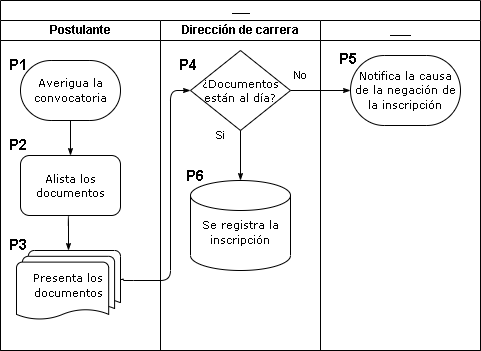

The diagram above was exported from draw.io. Its source (the exported page's mxGraphModel, read from the mxfile embedded in the PNG):
<mxGraphModel dx="741" dy="469" grid="1" gridSize="10" guides="1" tooltips="1" connect="1" arrows="1" fold="1" page="1" pageScale="1" pageWidth="1100" pageHeight="850" background="none" math="0" shadow="0">
  <root>
    <mxCell id="0" />
    <mxCell id="1" parent="0" />
    <mxCell id="77e6c97f196da883-1" value="___" style="swimlane;html=1;childLayout=stackLayout;startSize=20;rounded=0;shadow=0;labelBackgroundColor=none;strokeWidth=1;fontFamily=Verdana;fontSize=8;align=center;" parent="1" vertex="1">
      <mxGeometry x="70" y="40" width="480" height="350" as="geometry" />
    </mxCell>
    <mxCell id="77e6c97f196da883-33" style="edgeStyle=orthogonalEdgeStyle;rounded=1;html=1;labelBackgroundColor=none;startArrow=none;startFill=0;startSize=5;endArrow=classicThin;endFill=1;endSize=5;jettySize=auto;orthogonalLoop=1;strokeWidth=1;fontFamily=Verdana;fontSize=8;entryX=0;entryY=0.5;entryDx=0;entryDy=0;entryPerimeter=0;" parent="77e6c97f196da883-1" source="77e6c97f196da883-13" target="pdjmGlP3XfYnFt5ObGG9-18" edge="1">
      <mxGeometry relative="1" as="geometry">
        <mxPoint x="350" y="90" as="targetPoint" />
      </mxGeometry>
    </mxCell>
    <mxCell id="77e6c97f196da883-2" value="Postulante" style="swimlane;html=1;startSize=20;" parent="77e6c97f196da883-1" vertex="1">
      <mxGeometry y="20" width="160" height="330" as="geometry" />
    </mxCell>
    <mxCell id="77e6c97f196da883-9" value="&lt;font style=&quot;font-size: 11px;&quot;&gt;Alista los documentos&lt;/font&gt;" style="rounded=1;whiteSpace=wrap;html=1;shadow=0;labelBackgroundColor=none;strokeWidth=1;fontFamily=Verdana;fontSize=8;align=center;" parent="77e6c97f196da883-2" vertex="1">
      <mxGeometry x="20" y="135" width="100" height="60" as="geometry" />
    </mxCell>
    <mxCell id="77e6c97f196da883-27" style="edgeStyle=orthogonalEdgeStyle;rounded=1;html=1;labelBackgroundColor=none;startArrow=none;startFill=0;startSize=5;endArrow=classicThin;endFill=1;endSize=5;jettySize=auto;orthogonalLoop=1;strokeWidth=1;fontFamily=Verdana;fontSize=8;exitX=0.487;exitY=0.959;exitDx=0;exitDy=0;exitPerimeter=0;" parent="77e6c97f196da883-2" source="pdjmGlP3XfYnFt5ObGG9-13" target="77e6c97f196da883-9" edge="1">
      <mxGeometry relative="1" as="geometry">
        <Array as="points">
          <mxPoint x="70" y="88" />
        </Array>
        <mxPoint x="240" y="125" as="sourcePoint" />
      </mxGeometry>
    </mxCell>
    <mxCell id="pdjmGlP3XfYnFt5ObGG9-13" value="&lt;span style=&quot;font-family: Verdana;&quot;&gt;Averigua la convocatoria&lt;/span&gt;" style="strokeWidth=1;html=1;shape=mxgraph.flowchart.terminator;whiteSpace=wrap;fontSize=11;" parent="77e6c97f196da883-2" vertex="1">
      <mxGeometry x="20" y="40" width="100" height="60" as="geometry" />
    </mxCell>
    <mxCell id="pdjmGlP3XfYnFt5ObGG9-16" value="&lt;span style=&quot;font-family: Verdana;&quot;&gt;Presenta los documentos&lt;/span&gt;" style="strokeWidth=1;html=1;shape=mxgraph.flowchart.multi-document;whiteSpace=wrap;fontSize=11;" parent="77e6c97f196da883-2" vertex="1">
      <mxGeometry x="16" y="230" width="104" height="70" as="geometry" />
    </mxCell>
    <mxCell id="pdjmGlP3XfYnFt5ObGG9-17" style="edgeStyle=orthogonalEdgeStyle;rounded=1;html=1;labelBackgroundColor=none;startArrow=none;startFill=0;startSize=5;endArrow=classicThin;endFill=1;endSize=5;jettySize=auto;orthogonalLoop=1;strokeWidth=1;fontFamily=Verdana;fontSize=8;exitX=0.5;exitY=1;exitDx=0;exitDy=0;entryX=0.5;entryY=0;entryDx=0;entryDy=0;entryPerimeter=0;" parent="77e6c97f196da883-2" source="77e6c97f196da883-9" target="pdjmGlP3XfYnFt5ObGG9-16" edge="1">
      <mxGeometry relative="1" as="geometry">
        <Array as="points">
          <mxPoint x="68" y="195" />
        </Array>
        <mxPoint x="78.69999999999993" y="107.53999999999996" as="sourcePoint" />
        <mxPoint x="80" y="165" as="targetPoint" />
      </mxGeometry>
    </mxCell>
    <mxCell id="pdjmGlP3XfYnFt5ObGG9-19" value="&lt;b&gt;&lt;font style=&quot;font-size: 15px;&quot;&gt;P1&lt;/font&gt;&lt;/b&gt;" style="text;html=1;strokeColor=none;fillColor=none;align=center;verticalAlign=middle;whiteSpace=wrap;rounded=0;fontSize=11;" parent="77e6c97f196da883-2" vertex="1">
      <mxGeometry x="3" y="29" width="30" height="30" as="geometry" />
    </mxCell>
    <mxCell id="77e6c97f196da883-3" value="Dirección de carrera" style="swimlane;html=1;startSize=20;" parent="77e6c97f196da883-1" vertex="1">
      <mxGeometry x="160" y="20" width="160" height="330" as="geometry" />
    </mxCell>
    <mxCell id="77e6c97f196da883-13" value="&lt;font style=&quot;font-size: 11px;&quot;&gt;¿Documentos están al día?&lt;/font&gt;" style="rhombus;whiteSpace=wrap;html=1;rounded=0;shadow=0;labelBackgroundColor=none;strokeWidth=1;fontFamily=Verdana;fontSize=8;align=center;" parent="77e6c97f196da883-3" vertex="1">
      <mxGeometry x="30" y="30" width="100" height="80" as="geometry" />
    </mxCell>
    <mxCell id="pdjmGlP3XfYnFt5ObGG9-3" style="edgeStyle=orthogonalEdgeStyle;rounded=1;html=1;labelBackgroundColor=none;startArrow=none;startFill=0;startSize=5;endArrow=classicThin;endFill=1;endSize=5;jettySize=auto;orthogonalLoop=1;strokeWidth=1;fontFamily=Verdana;fontSize=8;entryX=0.5;entryY=0;entryDx=0;entryDy=0;exitX=0.5;exitY=1;exitDx=0;exitDy=0;entryPerimeter=0;" parent="77e6c97f196da883-3" source="77e6c97f196da883-13" target="pdjmGlP3XfYnFt5ObGG9-10" edge="1">
      <mxGeometry relative="1" as="geometry">
        <mxPoint x="140" y="80" as="sourcePoint" />
        <mxPoint x="80.00000000000011" y="160" as="targetPoint" />
      </mxGeometry>
    </mxCell>
    <mxCell id="pdjmGlP3XfYnFt5ObGG9-4" value="No" style="text;html=1;strokeColor=none;fillColor=none;align=center;verticalAlign=middle;whiteSpace=wrap;rounded=0;fontSize=11;" parent="77e6c97f196da883-3" vertex="1">
      <mxGeometry x="120" y="40" width="40" height="30" as="geometry" />
    </mxCell>
    <mxCell id="pdjmGlP3XfYnFt5ObGG9-5" value="Si" style="text;html=1;strokeColor=none;fillColor=none;align=center;verticalAlign=middle;whiteSpace=wrap;rounded=0;fontSize=11;" parent="77e6c97f196da883-3" vertex="1">
      <mxGeometry x="40" y="100" width="40" height="30" as="geometry" />
    </mxCell>
    <mxCell id="pdjmGlP3XfYnFt5ObGG9-10" value="&lt;span style=&quot;font-family: Verdana;&quot;&gt;&lt;br&gt;Se registra la inscripción&lt;/span&gt;" style="strokeWidth=1;html=1;shape=mxgraph.flowchart.database;whiteSpace=wrap;fontSize=11;" parent="77e6c97f196da883-3" vertex="1">
      <mxGeometry x="30" y="160" width="100" height="90" as="geometry" />
    </mxCell>
    <mxCell id="pdjmGlP3XfYnFt5ObGG9-24" value="&lt;b&gt;&lt;font style=&quot;font-size: 15px;&quot;&gt;P6&lt;br&gt;&lt;/font&gt;&lt;/b&gt;" style="text;html=1;strokeColor=none;fillColor=none;align=center;verticalAlign=middle;whiteSpace=wrap;rounded=0;fontSize=11;" parent="77e6c97f196da883-3" vertex="1">
      <mxGeometry x="20" y="140" width="30" height="30" as="geometry" />
    </mxCell>
    <mxCell id="77e6c97f196da883-4" value="___" style="swimlane;html=1;startSize=20;" parent="77e6c97f196da883-1" vertex="1">
      <mxGeometry x="320" y="20" width="160" height="330" as="geometry" />
    </mxCell>
    <mxCell id="pdjmGlP3XfYnFt5ObGG9-18" value="&lt;span style=&quot;font-family: Verdana;&quot;&gt;Notifica la causa de la negación de la inscripción&lt;/span&gt;" style="strokeWidth=1;html=1;shape=mxgraph.flowchart.terminator;whiteSpace=wrap;fontSize=11;" parent="77e6c97f196da883-4" vertex="1">
      <mxGeometry x="30" y="35" width="110" height="70" as="geometry" />
    </mxCell>
    <mxCell id="77e6c97f196da883-29" style="edgeStyle=orthogonalEdgeStyle;rounded=1;html=1;labelBackgroundColor=none;startArrow=none;startFill=0;startSize=5;endArrow=classicThin;endFill=1;endSize=5;jettySize=auto;orthogonalLoop=1;strokeWidth=1;fontFamily=Verdana;fontSize=8;exitX=1.004;exitY=0.414;exitDx=0;exitDy=0;exitPerimeter=0;" parent="77e6c97f196da883-1" source="pdjmGlP3XfYnFt5ObGG9-16" target="77e6c97f196da883-13" edge="1">
      <mxGeometry relative="1" as="geometry">
        <mxPoint x="130" y="300" as="sourcePoint" />
        <Array as="points">
          <mxPoint x="123" y="279" />
          <mxPoint x="170" y="280" />
          <mxPoint x="170" y="90" />
        </Array>
      </mxGeometry>
    </mxCell>
    <mxCell id="pdjmGlP3XfYnFt5ObGG9-20" value="&lt;b&gt;&lt;font style=&quot;font-size: 15px;&quot;&gt;P2&lt;/font&gt;&lt;/b&gt;" style="text;html=1;strokeColor=none;fillColor=none;align=center;verticalAlign=middle;whiteSpace=wrap;rounded=0;fontSize=11;" parent="1" vertex="1">
      <mxGeometry x="73" y="169" width="30" height="30" as="geometry" />
    </mxCell>
    <mxCell id="pdjmGlP3XfYnFt5ObGG9-21" value="&lt;b&gt;&lt;font style=&quot;font-size: 15px;&quot;&gt;P3&lt;br&gt;&lt;/font&gt;&lt;/b&gt;" style="text;html=1;strokeColor=none;fillColor=none;align=center;verticalAlign=middle;whiteSpace=wrap;rounded=0;fontSize=11;" parent="1" vertex="1">
      <mxGeometry x="73" y="269" width="30" height="30" as="geometry" />
    </mxCell>
    <mxCell id="pdjmGlP3XfYnFt5ObGG9-22" value="&lt;b&gt;&lt;font style=&quot;font-size: 15px;&quot;&gt;P4&lt;br&gt;&lt;/font&gt;&lt;/b&gt;" style="text;html=1;strokeColor=none;fillColor=none;align=center;verticalAlign=middle;whiteSpace=wrap;rounded=0;fontSize=11;" parent="1" vertex="1">
      <mxGeometry x="243" y="89" width="30" height="30" as="geometry" />
    </mxCell>
    <mxCell id="pdjmGlP3XfYnFt5ObGG9-23" value="&lt;b&gt;&lt;font style=&quot;font-size: 15px;&quot;&gt;P5&lt;br&gt;&lt;/font&gt;&lt;/b&gt;" style="text;html=1;strokeColor=none;fillColor=none;align=center;verticalAlign=middle;whiteSpace=wrap;rounded=0;fontSize=11;" parent="1" vertex="1">
      <mxGeometry x="403" y="83" width="30" height="30" as="geometry" />
    </mxCell>
  </root>
</mxGraphModel>